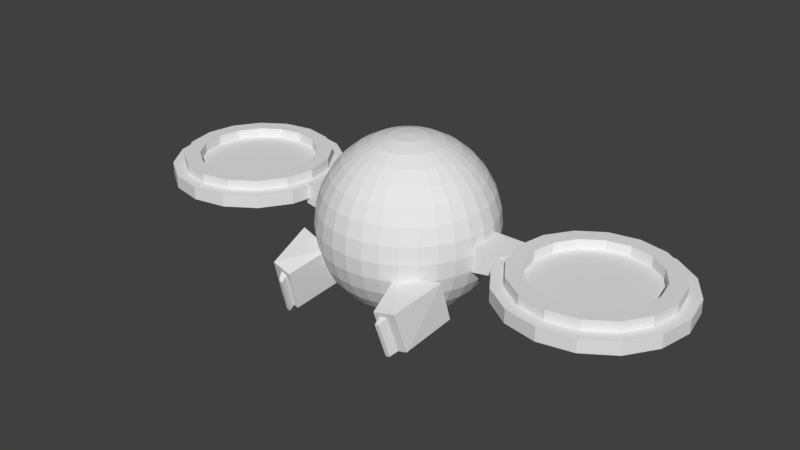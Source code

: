 # Source: Flyer1.blend  (saved by Blender 2.77.0; exported with 4.5.12 LTS)
import bpy
from mathutils import Matrix  # noqa: F401  (used for matrix-valued properties, if any)

bpy.ops.wm.read_factory_settings(use_empty=True)
scene = bpy.context.scene
scene.name = 'Scene'

# ---- collections
col_collection_1 = bpy.data.collections.new('Collection 1'); scene.collection.children.link(col_collection_1)

# ---- materials (node trees are filled in below, after node groups)
mat_material = bpy.data.materials.new('Material')
mat_material.alpha_threshold = 0.0
mat_material.use_transparent_shadow = False
mat_material.roughness = 0.5
mat_material_002 = bpy.data.materials.new('Material.002')
mat_material_002.alpha_threshold = 0.0
mat_material_002.use_transparent_shadow = False
mat_material_002.roughness = 0.5
mat_material_001 = bpy.data.materials.new('Material.001')
mat_material_001.alpha_threshold = 0.0
mat_material_001.use_transparent_shadow = False
mat_material_001.roughness = 0.5

# ---- material node trees

# ---- world
world_world = bpy.data.worlds.new('World'); scene.world = world_world
world_world.color = (0.05088, 0.05088, 0.05088)
world_world.use_sun_shadow = False
world_world.sun_shadow_jitter_overblur = 0.0
world_world.cycles.sampling_method = 'MANUAL'

# ---- meshes
me_sphere_002 = bpy.data.meshes.new('Sphere.002')
me_sphere_002.from_pydata([(0.5761, -1.22, -0.3297), (0.6169, -1.078, -0.8131), (0.4946, -0.5932, -0.6741), (0.4539, -0.735, -0.1907), (0.8569, -1.054, -0.7637), (0.8161, -1.196, -0.2803), (0.9443, -0.4712, -0.6246), (0.9334, -0.613, -0.1412), (0.6685, -1.147, -0.8393), (0.6338, -1.268, -0.4277), (0.6735, -1.025, -0.7747), (0.6363, -1.154, -0.3338), (0.7127, -1.143, -0.8297), (0.678, -1.264, -0.4181), (0.7778, -1.02, -0.7645), (0.7406, -1.149, -0.3235)], [], [(13, 15, 11, 9), (8, 10, 14, 12), (13, 9, 8, 12), (15, 13, 12, 14), (11, 15, 14, 10), (9, 11, 10, 8), (5, 7, 3, 0), (1, 2, 6, 4), (5, 0, 1, 4), (7, 5, 4, 6), (3, 7, 6, 2), (0, 3, 2, 1)])
_uv = me_sphere_002.uv_layers.new(name='UVMap')
_uv.uv.foreach_set('vector', [0.7208, 0.9217, 0.6815, 0.8064, 0.7499, 0.8163, 0.7499, 0.9295, 0.4178, 0.8309, 0.4178, 0.939, 0.3495, 0.9493, 0.3887, 0.8386, 0.695, 0.7642, 0.6815, 0.7603, 0.6815, 0.4222, 0.695, 0.426, 0.7937, 0.8064, 0.695, 0.7642, 0.695, 0.426, 0.7937, 0.4441, 0.882, 0.4222, 0.9506, 0.4222, 0.9506, 0.7845, 0.882, 0.7845, 0.7937, 0.4675, 0.882, 0.4222, 0.882, 0.7845, 0.7937, 0.8057, 0.5138, 0.4222, 0.3495, 0.0, 0.6747, 0.00531, 0.6747, 0.4075, 0.3066, 0.578, 0.3066, 0.985, 0.0, 1.0, 0.1458, 0.5623, 0.0, 0.08571, 0.01753, 0.0, 0.3495, 0.008248, 0.3319, 0.09396, 0.01871, 0.5612, 0.0, 0.08571, 0.3319, 0.09396, 0.3495, 0.5623, 1.0, 0.3966, 0.6747, 0.3966, 0.6767, 0.0006729, 0.9827, 0.0, 0.3495, 0.8255, 0.3495, 0.4222, 0.6815, 0.4275, 0.6815, 0.8309])
me_sphere_002.materials.append(mat_material)
me_sphere_002.use_remesh_preserve_volume = False
me_sphere_002.use_remesh_preserve_attributes = False
me_sphere_002.use_mirror_vertex_groups = False
me_sphere_002.update()
me_sphere_001 = bpy.data.meshes.new('Sphere.001')
me_sphere_001.from_pydata([(2.268, 1.0, -0.0803), (2.268, 1.0, 0.07133), (2.65, 0.9239, -0.0803), (2.65, 0.9239, 0.07133), (2.975, 0.7071, -0.0803), (2.975, 0.7071, 0.07133), (3.192, 0.3827, -0.0803), (3.192, 0.3827, 0.07133), (3.268, -4.371e-08, -0.0803), (3.268, -4.371e-08, 0.07133), (3.192, -0.3827, -0.0803), (3.192, -0.3827, 0.07133), (2.975, -0.7071, -0.0803), (2.975, -0.7071, 0.07133), (2.65, -0.9239, -0.0803), (2.65, -0.9239, 0.07133), (2.268, -1.0, -0.0803), (2.268, -1.0, 0.07133), (1.885, -0.9239, -0.0803), (1.885, -0.9239, 0.07133), (1.561, -0.7071, -0.0803), (1.561, -0.7071, 0.07133), (1.344, -0.3827, -0.0803), (1.344, -0.3827, 0.07133), (1.268, 1.192e-08, -0.0803), (1.268, 1.192e-08, 0.07133), (1.344, 0.3827, -0.0803), (1.344, 0.3827, 0.07133), (1.561, 0.7071, -0.0803), (1.561, 0.7071, 0.07133), (1.885, 0.9239, -0.0803), (1.885, 0.9239, 0.07133), (2.268, 0.745, -0.1918), (2.268, 0.745, -0.05951), (2.553, 0.6883, -0.1918), (2.553, 0.6883, -0.05951), (2.794, 0.5268, -0.1918), (2.794, 0.5268, -0.05951), (2.956, 0.2851, -0.1918), (2.956, 0.2851, -0.05951), (3.013, -3.678e-08, -0.1918), (3.013, -3.678e-08, -0.05951), (2.956, -0.2851, -0.1918), (2.956, -0.2851, -0.05951), (2.794, -0.5268, -0.1918), (2.794, -0.5268, -0.05951), (2.553, -0.6883, -0.1918), (2.553, -0.6883, -0.05951), (2.268, -0.745, -0.1918), (2.268, -0.745, -0.05951), (1.983, -0.6883, -0.1918), (1.983, -0.6883, -0.05951), (1.741, -0.5268, -0.1918), (1.741, -0.5268, -0.05951), (1.579, -0.2851, -0.1918), (1.579, -0.2851, -0.05951), (1.523, 4.662e-09, -0.1918), (1.523, 4.662e-09, -0.05951), (1.579, 0.2851, -0.1918), (1.579, 0.2851, -0.05951), (1.741, 0.5268, -0.1918), (1.741, 0.5268, -0.05951), (1.983, 0.6883, -0.1918), (1.983, 0.6883, -0.05951), (2.268, 0.862, 0.03135), (2.268, 0.862, 0.1845), (2.598, 0.7964, 0.03135), (2.598, 0.7964, 0.1845), (2.877, 0.6095, 0.03135), (2.877, 0.6095, 0.1845), (3.064, 0.3299, 0.03135), (3.064, 0.3299, 0.1845), (3.13, -4.357e-08, 0.03135), (3.13, -4.357e-08, 0.1845), (3.064, -0.3299, 0.03135), (3.064, -0.3299, 0.1845), (2.877, -0.6095, 0.03135), (2.877, -0.6095, 0.1845), (2.598, -0.7964, 0.03135), (2.598, -0.7964, 0.1845), (2.268, -0.862, 0.03135), (2.268, -0.862, 0.1845), (1.938, -0.7964, 0.03135), (1.938, -0.7964, 0.1845), (1.658, -0.6095, 0.03135), (1.658, -0.6095, 0.1845), (1.471, -0.3299, 0.03135), (1.471, -0.3299, 0.1845), (1.406, 4.387e-09, 0.03135), (1.406, 4.387e-09, 0.1845), (1.471, 0.3299, 0.03135), (1.471, 0.3299, 0.1845), (1.658, 0.6095, 0.03135), (1.658, 0.6095, 0.1845), (1.938, 0.7964, 0.03135), (1.938, 0.7964, 0.1845), (2.268, 0.6813, 0.1845), (2.528, 0.6294, 0.1845), (2.749, 0.4817, 0.1845), (2.897, 0.2607, 0.1845), (2.949, -3.678e-08, 0.1845), (2.897, -0.2607, 0.1845), (2.749, -0.4817, 0.1845), (2.528, -0.6294, 0.1845), (2.268, -0.6813, 0.1845), (2.007, -0.6294, 0.1845), (1.786, -0.4817, 0.1845), (1.638, -0.2607, 0.1845), (1.586, 1.124e-09, 0.1845), (1.638, 0.2607, 0.1845), (1.786, 0.4817, 0.1845), (2.007, 0.6294, 0.1845), (2.268, 0.6813, 0.07274), (2.528, 0.6294, 0.07274), (2.749, 0.4817, 0.07274), (2.897, 0.2607, 0.07274), (2.949, -3.678e-08, 0.07274), (2.897, -0.2607, 0.07274), (2.749, -0.4817, 0.07274), (2.528, -0.6294, 0.07274), (2.268, -0.6813, 0.07274), (2.007, -0.6294, 0.07274), (1.786, -0.4817, 0.07274), (1.638, -0.2607, 0.07274), (1.586, 1.124e-09, 0.07274), (1.638, 0.2607, 0.07274), (1.786, 0.4817, 0.07274), (2.007, 0.6294, 0.07274), (2.268, 0.5724, -0.1918), (2.487, 0.5289, -0.1918), (2.672, 0.4048, -0.1918), (2.797, 0.2191, -0.1918), (2.84, -2.568e-08, -0.1918), (2.797, -0.2191, -0.1918), (2.672, -0.4048, -0.1918), (2.487, -0.5289, -0.1918), (2.268, -0.5724, -0.1918), (2.049, -0.5289, -0.1918), (1.863, -0.4048, -0.1918), (1.739, -0.2191, -0.1918), (1.695, 6.171e-09, -0.1918), (1.739, 0.2191, -0.1918), (1.863, 0.4048, -0.1918), (2.049, 0.5289, -0.1918), (2.268, 0.5724, 0.05003), (2.487, 0.5289, 0.05003), (2.672, 0.4048, 0.05003), (2.797, 0.2191, 0.05003), (2.84, -2.568e-08, 0.05003), (2.797, -0.2191, 0.05003), (2.672, -0.4048, 0.05003), (2.487, -0.5289, 0.05003), (2.268, -0.5724, 0.05003), (2.049, -0.5289, 0.05003), (1.863, -0.4048, 0.05003), (1.739, -0.2191, 0.05003), (1.695, 6.171e-09, 0.05003), (1.739, 0.2191, 0.05003), (1.863, 0.4048, 0.05003), (2.049, 0.5289, 0.05003)], [], [(0, 1, 3, 2), (2, 3, 5, 4), (4, 5, 7, 6), (6, 7, 9, 8), (8, 9, 11, 10), (10, 11, 13, 12), (12, 13, 15, 14), (14, 15, 17, 16), (16, 17, 19, 18), (18, 19, 21, 20), (20, 21, 23, 22), (22, 23, 25, 24), (24, 25, 27, 26), (26, 27, 29, 28), (3, 1, 31, 29, 27, 25, 23, 21, 19, 17, 15, 13, 11, 9, 7, 5), (28, 29, 31, 30), (30, 31, 1, 0), (0, 2, 4, 6, 8, 10, 12, 14, 16, 18, 20, 22, 24, 26, 28, 30), (32, 33, 35, 34), (34, 35, 37, 36), (36, 37, 39, 38), (38, 39, 41, 40), (40, 41, 43, 42), (42, 43, 45, 44), (44, 45, 47, 46), (46, 47, 49, 48), (48, 49, 51, 50), (50, 51, 53, 52), (52, 53, 55, 54), (54, 55, 57, 56), (56, 57, 59, 58), (58, 59, 61, 60), (35, 33, 63, 61, 59, 57, 55, 53, 51, 49, 47, 45, 43, 41, 39, 37), (60, 61, 63, 62), (62, 63, 33, 32), (36, 38, 131, 130), (64, 65, 67, 66), (66, 67, 69, 68), (68, 69, 71, 70), (70, 71, 73, 72), (72, 73, 75, 74), (74, 75, 77, 76), (76, 77, 79, 78), (78, 79, 81, 80), (80, 81, 83, 82), (82, 83, 85, 84), (84, 85, 87, 86), (86, 87, 89, 88), (88, 89, 91, 90), (90, 91, 93, 92), (73, 71, 99, 100), (92, 93, 95, 94), (94, 95, 65, 64), (64, 66, 68, 70, 72, 74, 76, 78, 80, 82, 84, 86, 88, 90, 92, 94), (104, 103, 119, 120), (83, 81, 104, 105), (93, 91, 109, 110), (69, 67, 97, 98), (79, 77, 102, 103), (89, 87, 107, 108), (75, 73, 100, 101), (85, 83, 105, 106), (95, 93, 110, 111), (71, 69, 98, 99), (81, 79, 103, 104), (67, 65, 96, 97), (91, 89, 108, 109), (77, 75, 101, 102), (87, 85, 106, 107), (65, 95, 111, 96), (113, 112, 127, 126, 125, 124, 123, 122, 121, 120, 119, 118, 117, 116, 115, 114), (97, 96, 112, 113), (96, 111, 127, 112), (105, 104, 120, 121), (98, 97, 113, 114), (106, 105, 121, 122), (99, 98, 114, 115), (107, 106, 122, 123), (100, 99, 115, 116), (108, 107, 123, 124), (101, 100, 116, 117), (109, 108, 124, 125), (102, 101, 117, 118), (110, 109, 125, 126), (103, 102, 118, 119), (111, 110, 126, 127), (130, 131, 147, 146), (46, 48, 136, 135), (32, 34, 129, 128), (56, 58, 141, 140), (42, 44, 134, 133), (52, 54, 139, 138), (62, 32, 128, 143), (38, 40, 132, 131), (48, 50, 137, 136), (58, 60, 142, 141), (34, 36, 130, 129), (44, 46, 135, 134), (54, 56, 140, 139), (40, 42, 133, 132), (50, 52, 138, 137), (60, 62, 143, 142), (144, 145, 146, 147, 148, 149, 150, 151, 152, 153, 154, 155, 156, 157, 158, 159), (138, 139, 155, 154), (131, 132, 148, 147), (139, 140, 156, 155), (132, 133, 149, 148), (140, 141, 157, 156), (133, 134, 150, 149), (141, 142, 158, 157), (134, 135, 151, 150), (142, 143, 159, 158), (135, 136, 152, 151), (128, 129, 145, 144), (143, 128, 144, 159), (136, 137, 153, 152), (129, 130, 146, 145), (137, 138, 154, 153)])
_uv = me_sphere_001.uv_layers.new(name='UVMap')
_uv.uv.foreach_set('vector', [0.931, 0.1488, 0.9605, 0.1488, 0.9605, 0.2202, 0.931, 0.2202, 0.931, 0.2202, 0.9605, 0.2202, 0.9605, 0.2749, 0.931, 0.2749, 0.5091, 0.9441, 0.4795, 0.9441, 0.4795, 0.8727, 0.5091, 0.8727, 0.5091, 0.8727, 0.4795, 0.8727, 0.4795, 0.7953, 0.5091, 0.7953, 0.5091, 0.7953, 0.4795, 0.7953, 0.4795, 0.7239, 0.5091, 0.7239, 0.765, 0.0, 0.7945, 0.0, 0.7945, 0.05468, 0.765, 0.05468, 0.765, 0.05468, 0.7945, 0.05468, 0.7945, 0.1261, 0.765, 0.1261, 0.765, 0.1261, 0.7945, 0.1261, 0.7945, 0.2035, 0.765, 0.2035, 0.765, 0.2035, 0.7945, 0.2035, 0.7945, 0.2749, 0.765, 0.2749, 0.765, 0.2749, 0.7945, 0.2749, 0.7945, 0.3296, 0.765, 0.3296, 0.931, 0.2749, 0.9014, 0.2749, 0.9014, 0.2035, 0.931, 0.2035, 0.931, 0.2035, 0.9014, 0.2035, 0.9014, 0.1261, 0.931, 0.1261, 0.931, 0.1261, 0.9014, 0.1261, 0.9014, 0.05468, 0.931, 0.05468, 0.931, 0.05468, 0.9014, 0.05468, 0.9014, 0.0, 0.931, 5.907e-09, 0.3825, 0.1557, 0.4116, 0.08428, 0.4654, 0.02959, 0.5357, 2.363e-08, 0.6118, 0.0, 0.6821, 0.02959, 0.7359, 0.08428, 0.765, 0.1557, 0.765, 0.2331, 0.7359, 0.3045, 0.6821, 0.3592, 0.6118, 0.3888, 0.5357, 0.3888, 0.4654, 0.3592, 0.4116, 0.3045, 0.3825, 0.2331, 0.931, 0.0, 0.9605, 0.0, 0.9605, 0.07145, 0.931, 0.07145, 0.931, 0.07145, 0.9605, 0.07145, 0.9605, 0.1488, 0.931, 0.1488, 0.1532, 0.3888, 0.08291, 0.3592, 0.02912, 0.3045, 0.0, 0.2331, 0.0, 0.1557, 0.02911, 0.08428, 0.08291, 0.02959, 0.1532, 2.363e-08, 0.2293, 0.0, 0.2996, 0.02959, 0.3534, 0.08428, 0.3825, 0.1557, 0.3825, 0.2331, 0.3534, 0.3045, 0.2996, 0.3592, 0.2293, 0.3888, 1.0, 0.4827, 0.9742, 0.4827, 0.9742, 0.4295, 1.0, 0.4295, 1.0, 0.4295, 0.9742, 0.4295, 0.9742, 0.3888, 1.0, 0.3888, 0.9605, 0.2048, 0.9863, 0.2048, 0.9863, 0.258, 0.9605, 0.258, 0.9605, 0.258, 0.9863, 0.258, 0.9863, 0.3156, 0.9605, 0.3156, 0.9605, 0.3156, 0.9863, 0.3156, 0.9863, 0.3689, 0.9605, 0.3689, 0.5091, 0.7239, 0.5349, 0.7239, 0.5349, 0.7646, 0.5091, 0.7646, 0.5091, 0.7646, 0.5349, 0.7646, 0.5349, 0.8179, 0.5091, 0.8179, 0.5091, 0.8179, 0.5349, 0.8179, 0.5349, 0.8755, 0.5091, 0.8755, 0.5091, 0.8755, 0.5349, 0.8755, 0.5349, 0.9287, 0.5091, 0.9287, 0.5091, 0.9287, 0.5349, 0.9287, 0.5349, 0.9694, 0.5091, 0.9694, 0.9863, 0.2048, 0.9605, 0.2048, 0.9605, 0.1516, 0.9863, 0.1516, 0.9863, 0.1516, 0.9605, 0.1516, 0.9605, 0.09396, 0.9863, 0.09396, 0.9863, 0.09396, 0.9605, 0.09396, 0.9605, 0.04074, 0.9863, 0.04074, 0.9863, 0.04074, 0.9605, 0.04074, 0.9605, 8.86e-09, 0.9863, 0.0, 0.9443, 0.7944, 0.9443, 0.852, 0.9227, 0.9052, 0.8826, 0.946, 0.8302, 0.968, 0.7735, 0.968, 0.7212, 0.946, 0.6811, 0.9052, 0.6594, 0.852, 0.6594, 0.7944, 0.6811, 0.7412, 0.7212, 0.7004, 0.7735, 0.6784, 0.8302, 0.6784, 0.8826, 0.7004, 0.9227, 0.7412, 1.0, 0.5936, 0.9742, 0.5936, 0.9742, 0.5403, 1.0, 0.5403, 1.0, 0.5403, 0.9742, 0.5403, 0.9742, 0.4827, 1.0, 0.4827, 0.7212, 0.6564, 0.6811, 0.6156, 0.7091, 0.5966, 0.7399, 0.6279, 0.9014, 0.1087, 0.8715, 0.1087, 0.8715, 0.04714, 0.9014, 0.04714, 0.9014, 0.04714, 0.8715, 0.04714, 0.8715, 0.0, 0.9014, 0.0, 0.9443, 0.3888, 0.9742, 0.3888, 0.9742, 0.4504, 0.9443, 0.4504, 0.9443, 0.4504, 0.9742, 0.4504, 0.9742, 0.517, 0.9443, 0.517, 0.9443, 0.517, 0.9742, 0.517, 0.9742, 0.5786, 0.9443, 0.5786, 0.8417, 0.0, 0.8715, 0.0, 0.8715, 0.04714, 0.8417, 0.04714, 0.8417, 0.04714, 0.8715, 0.04714, 0.8715, 0.1087, 0.8417, 0.1087, 0.8417, 0.1087, 0.8715, 0.1087, 0.8715, 0.1754, 0.8417, 0.1754, 0.8417, 0.1754, 0.8715, 0.1754, 0.8715, 0.237, 0.8417, 0.237, 0.8417, 0.237, 0.8715, 0.237, 0.8715, 0.2841, 0.8417, 0.2841, 0.6292, 0.7239, 0.6591, 0.7239, 0.6591, 0.7855, 0.6292, 0.7855, 0.6292, 0.7855, 0.6591, 0.7855, 0.6591, 0.8522, 0.6292, 0.8522, 0.6292, 0.8522, 0.6591, 0.8522, 0.6591, 0.9137, 0.6292, 0.9137, 0.9014, 0.2841, 0.8715, 0.2841, 0.8715, 0.237, 0.9014, 0.237, 0.6343, 0.4614, 0.6594, 0.523, 0.6248, 0.53, 0.605, 0.4813, 0.9014, 0.237, 0.8715, 0.237, 0.8715, 0.1754, 0.9014, 0.1754, 0.9014, 0.1754, 0.8715, 0.1754, 0.8715, 0.1087, 0.9014, 0.1087, 0.0, 0.5897, 4.649e-08, 0.523, 0.0251, 0.4614, 0.07147, 0.4143, 0.1321, 0.3888, 0.1976, 0.3888, 0.2582, 0.4143, 0.3046, 0.4614, 0.3297, 0.523, 0.3297, 0.5897, 0.3046, 0.6513, 0.2582, 0.6984, 0.1976, 0.7239, 0.1321, 0.7239, 0.07147, 0.6984, 0.0251, 0.6513, 0.9524, 0.7172, 0.9524, 0.6645, 0.9742, 0.6645, 0.9742, 0.7172, 0.3548, 0.4614, 0.4012, 0.4143, 0.4208, 0.4441, 0.3841, 0.4813, 0.4618, 0.7239, 0.4012, 0.6984, 0.4208, 0.6686, 0.4686, 0.6888, 0.6594, 0.5897, 0.6343, 0.6513, 0.605, 0.6314, 0.6248, 0.5827, 0.4618, 0.3888, 0.5273, 0.3888, 0.5205, 0.4239, 0.4686, 0.4239, 0.3548, 0.6513, 0.3297, 0.5897, 0.3643, 0.5827, 0.3841, 0.6314, 0.5879, 0.4143, 0.6343, 0.4614, 0.605, 0.4813, 0.5684, 0.4441, 0.3297, 0.523, 0.3548, 0.4614, 0.3841, 0.4813, 0.3643, 0.53, 0.5273, 0.7239, 0.4618, 0.7239, 0.4686, 0.6888, 0.5205, 0.6888, 0.6594, 0.523, 0.6594, 0.5897, 0.6248, 0.5827, 0.6248, 0.53, 0.4012, 0.4143, 0.4618, 0.3888, 0.4686, 0.4239, 0.4208, 0.4441, 0.6343, 0.6513, 0.5879, 0.6984, 0.5684, 0.6686, 0.605, 0.6314, 0.4012, 0.6984, 0.3548, 0.6513, 0.3841, 0.6314, 0.4208, 0.6686, 0.5273, 0.3888, 0.5879, 0.4143, 0.5684, 0.4441, 0.5205, 0.4239, 0.3297, 0.5897, 0.3297, 0.523, 0.3643, 0.53, 0.3643, 0.5827, 0.5879, 0.6984, 0.5273, 0.7239, 0.5205, 0.6888, 0.5684, 0.6686, 0.05649, 0.9686, 0.01983, 0.9313, 0.0, 0.8827, 1.162e-08, 0.83, 0.01984, 0.7813, 0.05649, 0.7441, 0.1044, 0.7239, 0.1562, 0.7239, 0.2041, 0.7441, 0.2407, 0.7813, 0.2606, 0.83, 0.2606, 0.8827, 0.2407, 0.9313, 0.2041, 0.9686, 0.1562, 0.9888, 0.1044, 0.9888, 0.996, 0.6308, 0.996, 0.6795, 0.9742, 0.6795, 0.9742, 0.6308, 0.996, 0.6795, 0.996, 0.7322, 0.9742, 0.7322, 0.9742, 0.6795, 0.9524, 0.7659, 0.9524, 0.7172, 0.9742, 0.7172, 0.9742, 0.7659, 0.996, 0.5936, 0.996, 0.6308, 0.9742, 0.6308, 0.9742, 0.5936, 0.9524, 0.8031, 0.9524, 0.7659, 0.9742, 0.7659, 0.9742, 0.8031, 0.9742, 0.9045, 0.9742, 0.9532, 0.9524, 0.9532, 0.9524, 0.9045, 0.5567, 0.9513, 0.5567, 1.0, 0.5349, 1.0, 0.5349, 0.9513, 0.9742, 0.8518, 0.9742, 0.9045, 0.9524, 0.9045, 0.9524, 0.8518, 0.5567, 0.8986, 0.5567, 0.9513, 0.5349, 0.9513, 0.5349, 0.8986, 0.9742, 0.8031, 0.9742, 0.8518, 0.9524, 0.8518, 0.9524, 0.8031, 0.5567, 0.85, 0.5567, 0.8986, 0.5349, 0.8986, 0.5349, 0.85, 0.9524, 0.6159, 0.9524, 0.5786, 0.9742, 0.5786, 0.9742, 0.6159, 0.996, 0.7809, 0.996, 0.8181, 0.9742, 0.8181, 0.9742, 0.7809, 0.9524, 0.6645, 0.9524, 0.6159, 0.9742, 0.6159, 0.9742, 0.6645, 0.996, 0.7322, 0.996, 0.7809, 0.9742, 0.7809, 0.9742, 0.7322, 0.5349, 0.85, 0.5349, 0.8091, 0.582, 0.8091, 0.582, 0.85, 0.7212, 0.4108, 0.7735, 0.3888, 0.7801, 0.4223, 0.7399, 0.4393, 0.8302, 0.6784, 0.7735, 0.6784, 0.7801, 0.6449, 0.8237, 0.6449, 0.9443, 0.5048, 0.9443, 0.5624, 0.9114, 0.5557, 0.9114, 0.5115, 0.6594, 0.5048, 0.6811, 0.4516, 0.7091, 0.4706, 0.6924, 0.5115, 0.8826, 0.4108, 0.9227, 0.4516, 0.8947, 0.4706, 0.8639, 0.4393, 0.8826, 0.6564, 0.8302, 0.6784, 0.8237, 0.6449, 0.8639, 0.6279, 0.6811, 0.6156, 0.6594, 0.5624, 0.6924, 0.5557, 0.7091, 0.5966, 0.7735, 0.3888, 0.8302, 0.3888, 0.8237, 0.4223, 0.7801, 0.4223, 0.9443, 0.5624, 0.9227, 0.6156, 0.8947, 0.5966, 0.9114, 0.5557, 0.7735, 0.6784, 0.7212, 0.6564, 0.7399, 0.6279, 0.7801, 0.6449, 0.6811, 0.4516, 0.7212, 0.4108, 0.7399, 0.4393, 0.7091, 0.4706, 0.9227, 0.4516, 0.9443, 0.5048, 0.9114, 0.5115, 0.8947, 0.4706, 0.6594, 0.5624, 0.6594, 0.5048, 0.6924, 0.5115, 0.6924, 0.5557, 0.8302, 0.3888, 0.8826, 0.4108, 0.8639, 0.4393, 0.8237, 0.4223, 0.9227, 0.6156, 0.8826, 0.6564, 0.8639, 0.6279, 0.8947, 0.5966, 0.2606, 0.8573, 0.2606, 0.813, 0.2772, 0.7721, 0.308, 0.7408, 0.3483, 0.7239, 0.3918, 0.7239, 0.4321, 0.7408, 0.4629, 0.7721, 0.4795, 0.813, 0.4795, 0.8573, 0.4629, 0.8982, 0.4321, 0.9295, 0.3918, 0.9465, 0.3483, 0.9465, 0.308, 0.9295, 0.2772, 0.8982, 0.582, 0.85, 0.582, 0.8091, 0.6292, 0.8091, 0.6292, 0.85, 0.5349, 0.8091, 0.5349, 0.7648, 0.582, 0.7648, 0.582, 0.8091, 0.582, 0.8091, 0.582, 0.7648, 0.6292, 0.7648, 0.6292, 0.8091, 0.5349, 0.7648, 0.5349, 0.7239, 0.582, 0.7239, 0.582, 0.7648, 0.582, 0.7648, 0.582, 0.7239, 0.6292, 0.7239, 0.6292, 0.7648, 0.7945, 0.1887, 0.7945, 0.1574, 0.8417, 0.1574, 0.8417, 0.1887, 0.7945, 0.3773, 0.7945, 0.346, 0.8417, 0.346, 0.8417, 0.3773, 0.7945, 0.1574, 0.7945, 0.1165, 0.8417, 0.1165, 0.8417, 0.1574, 0.7945, 0.346, 0.7945, 0.3051, 0.8417, 0.3051, 0.8417, 0.346, 0.7945, 0.1165, 0.7945, 0.0722, 0.8417, 0.0722, 0.8417, 0.1165, 0.7945, 0.2609, 0.7945, 0.22, 0.8417, 0.22, 0.8417, 0.2609, 0.7945, 0.3051, 0.7945, 0.2609, 0.8417, 0.2609, 0.8417, 0.3051, 0.7945, 0.0722, 0.7945, 0.0313, 0.8417, 0.0313, 0.8417, 0.0722, 0.7945, 0.22, 0.7945, 0.1887, 0.8417, 0.1887, 0.8417, 0.22, 0.7945, 0.0313, 0.7945, 0.0, 0.8417, 0.0, 0.8417, 0.0313])
me_sphere_001.materials.append(mat_material_002)
me_sphere_001.use_remesh_preserve_volume = False
me_sphere_001.use_remesh_preserve_attributes = False
me_sphere_001.use_mirror_vertex_groups = False
me_sphere_001.update()
me_sphere = bpy.data.meshes.new('Sphere')
me_sphere.from_pydata([(3.266e-07, 0.1951, 0.9808), (3.192e-07, 0.3827, 0.9239), (3.117e-07, 0.5556, 0.8315), (3.192e-07, 0.7071, 0.7071), (3.341e-07, 0.8315, 0.5556), (2.745e-07, 0.9239, 0.3827), (3.937e-07, 0.9808, 0.1951), (3.788e-07, 1.0, 7.55e-08), (3.937e-07, 0.9808, -0.1951), (2.298e-07, 0.9239, -0.3827), (3.341e-07, 0.8315, -0.5556), (3.192e-07, 0.7071, -0.7071), (3.415e-07, 0.5556, -0.8315), (3.043e-07, 0.3827, -0.9239), (3.08e-07, 0.1951, -0.9808), (0.03806, 0.1913, 0.9808), (0.07466, 0.3753, 0.9239), (0.1084, 0.5449, 0.8315), (0.138, 0.6935, 0.7071), (0.1622, 0.8155, 0.5556), (0.1802, 0.9061, 0.3827), (0.1913, 0.9619, 0.1951), (0.1951, 0.9808, 7.55e-08), (0.1913, 0.9619, -0.1951), (0.1802, 0.9061, -0.3827), (0.1622, 0.8155, -0.5556), (0.138, 0.6935, -0.7071), (0.1084, 0.5449, -0.8315), (0.07466, 0.3753, -0.9239), (0.03806, 0.1913, -0.9808), (0.07466, 0.1802, 0.9808), (0.1464, 0.3536, 0.9239), (0.2126, 0.5133, 0.8315), (0.2706, 0.6533, 0.7071), (0.3182, 0.7682, 0.5556), (0.3536, 0.8536, 0.3827), (0.3753, 0.9061, 0.1951), (0.3827, 0.9239, 7.55e-08), (0.3753, 0.9061, -0.1951), (0.3536, 0.8536, -0.3827), (0.3182, 0.7682, -0.5556), (0.2706, 0.6533, -0.7071), (0.2126, 0.5133, -0.8315), (0.1464, 0.3536, -0.9239), (0.07466, 0.1802, -0.9808), (0.1084, 0.1622, 0.9808), (0.2126, 0.3182, 0.9239), (0.3087, 0.4619, 0.8315), (0.3928, 0.5879, 0.7071), (0.4619, 0.6913, 0.5556), (0.5133, 0.7682, 0.3827), (0.5449, 0.8155, 0.1951), (0.5556, 0.8315, 7.55e-08), (0.5449, 0.8155, -0.1951), (0.5133, 0.7682, -0.3827), (0.4619, 0.6913, -0.5556), (0.3928, 0.5879, -0.7071), (0.3087, 0.4619, -0.8315), (0.2126, 0.3182, -0.9239), (0.1084, 0.1622, -0.9808), (0.138, 0.1379, 0.9808), (0.2706, 0.2706, 0.9239), (0.3928, 0.3928, 0.8315), (0.5, 0.5, 0.7071), (0.5879, 0.5879, 0.5556), (0.6533, 0.6533, 0.3827), (0.6935, 0.6935, 0.1951), (0.7071, 0.7071, 7.55e-08), (0.6935, 0.6935, -0.1951), (0.6533, 0.6533, -0.3827), (0.5879, 0.5879, -0.5556), (0.5, 0.5, -0.7071), (0.3928, 0.3928, -0.8315), (0.2706, 0.2706, -0.9239), (0.138, 0.1379, -0.9808), (0.1622, 0.1084, 0.9808), (0.3182, 0.2126, 0.9239), (0.4619, 0.3087, 0.8315), (0.5879, 0.3928, 0.7071), (0.6913, 0.4619, 0.5556), (0.7682, 0.5133, 0.3827), (0.8155, 0.5449, 0.1951), (0.8315, 0.5556, 7.55e-08), (0.8155, 0.5449, -0.1951), (0.7682, 0.5133, -0.3827), (0.6913, 0.4619, -0.5556), (0.5879, 0.3928, -0.7071), (0.4619, 0.3087, -0.8315), (0.3182, 0.2126, -0.9239), (0.1622, 0.1084, -0.9808), (0.1802, 0.07466, 0.9808), (0.3536, 0.1464, 0.9239), (0.5133, 0.2126, 0.8315), (0.6533, 0.2706, 0.7071), (0.7682, 0.3182, 0.5556), (0.8536, 0.3536, 0.3827), (0.9061, 0.3753, 0.1951), (0.9239, 0.3827, 7.55e-08), (0.9061, 0.3753, -0.1951), (0.8536, 0.3536, -0.3827), (0.7682, 0.3182, -0.5556), (0.6533, 0.2706, -0.7071), (0.5133, 0.2126, -0.8315), (0.3536, 0.1464, -0.9239), (0.1802, 0.07466, -0.9808), (0.1913, 0.03806, 0.9808), (0.3753, 0.07466, 0.9239), (0.5449, 0.1084, 0.8315), (0.6935, 0.1379, 0.7071), (0.8155, 0.1622, 0.5556), (0.9061, 0.1802, 0.3827), (0.9619, 0.1913, 0.1951), (0.9808, 0.1951, 7.55e-08), (0.9619, 0.1913, -0.1951), (0.9061, 0.1802, -0.3827), (0.8155, 0.1622, -0.5556), (0.6935, 0.1379, -0.7071), (0.5449, 0.1084, -0.8315), (0.3753, 0.07466, -0.9239), (0.1913, 0.03806, -0.9808), (0.1951, -7.212e-09, 0.9808), (0.3827, 4.122e-08, 0.9239), (0.5556, 2.632e-08, 0.8315), (0.7071, -2.584e-08, 0.7071), (0.8315, -8.544e-08, 0.5556), (0.9239, 6.357e-08, 0.3827), (0.9808, -8.544e-08, 0.1951), (1.0, -1.003e-07, 7.55e-08), (0.9808, -8.544e-08, -0.1951), (0.9239, 6.357e-08, -0.3827), (0.8315, -8.544e-08, -0.5556), (0.7071, -2.584e-08, -0.7071), (0.5556, -1.094e-08, -0.8315), (0.3827, 3.964e-09, -0.9239), (0.1951, 3.964e-09, -0.9808), (3.258e-07, 0.0, -1.0), (0.1913, -0.03806, 0.9808), (0.3753, -0.07466, 0.9239), (0.5449, -0.1084, 0.8315), (0.6935, -0.1379, 0.7071), (0.8155, -0.1622, 0.5556), (0.9061, -0.1802, 0.3827), (0.9619, -0.1913, 0.1951), (0.9808, -0.1951, 7.55e-08), (0.9619, -0.1913, -0.1951), (0.9061, -0.1802, -0.3827), (0.8155, -0.1622, -0.5556), (0.6935, -0.1379, -0.7071), (0.5449, -0.1084, -0.8315), (0.3753, -0.07466, -0.9239), (0.1913, -0.03806, -0.9808), (0.1802, -0.07466, 0.9808), (0.3536, -0.1464, 0.9239), (0.5133, -0.2126, 0.8315), (0.6533, -0.2706, 0.7071), (0.7682, -0.3182, 0.5556), (0.8536, -0.3536, 0.3827), (0.9061, -0.3753, 0.1951), (0.9239, -0.3827, 7.55e-08), (0.9061, -0.3753, -0.1951), (0.8536, -0.3536, -0.3827), (0.7682, -0.3182, -0.5556), (0.6533, -0.2706, -0.7071), (0.5133, -0.2126, -0.8315), (0.3536, -0.1464, -0.9239), (0.1802, -0.07466, -0.9808), (0.1622, -0.1084, 0.9808), (0.3182, -0.2126, 0.9239), (0.4619, -0.3087, 0.8315), (0.5879, -0.3928, 0.7071), (0.6913, -0.4619, 0.5556), (0.7682, -0.5133, 0.3827), (0.8155, -0.5449, 0.1951), (0.8315, -0.5556, 7.55e-08), (0.8155, -0.5449, -0.1951), (0.7682, -0.5133, -0.3827), (0.6913, -0.4619, -0.5556), (0.5879, -0.3928, -0.7071), (0.4619, -0.3087, -0.8315), (0.3182, -0.2126, -0.9239), (0.1622, -0.1084, -0.9808), (0.138, -0.1379, 0.9808), (0.2706, -0.2706, 0.9239), (0.3928, -0.3928, 0.8315), (0.5, -0.5, 0.7071), (0.5879, -0.5879, 0.5556), (0.6533, -0.6533, 0.3827), (0.6935, -0.6935, 0.1951), (0.7071, -0.7071, 7.55e-08), (0.6935, -0.6935, -0.1951), (0.6533, -0.6533, -0.3827), (0.5879, -0.5879, -0.5556), (0.5, -0.5, -0.7071), (0.3928, -0.3928, -0.8315), (0.2706, -0.2706, -0.9239), (0.1379, -0.1379, -0.9808), (0.1084, -0.1622, 0.9808), (0.2126, -0.3182, 0.9239), (0.3087, -0.4619, 0.8315), (0.3928, -0.5879, 0.7071), (0.4619, -0.6913, 0.5556), (0.5133, -0.7682, 0.3827), (0.5449, -0.8155, 0.1951), (0.5556, -0.8315, 7.55e-08), (0.5449, -0.8155, -0.1951), (0.5133, -0.7682, -0.3827), (0.4619, -0.6913, -0.5556), (0.3928, -0.5879, -0.7071), (0.3087, -0.4619, -0.8315), (0.2126, -0.3182, -0.9239), (0.1084, -0.1622, -0.9808), (0.07466, -0.1802, 0.9808), (0.1464, -0.3536, 0.9239), (0.2126, -0.5133, 0.8315), (0.2706, -0.6533, 0.7071), (0.3182, -0.7682, 0.5556), (0.3536, -0.8536, 0.3827), (0.3753, -0.9061, 0.1951), (0.3827, -0.9239, 7.55e-08), (0.3753, -0.9061, -0.1951), (0.3536, -0.8536, -0.3827), (0.3182, -0.7682, -0.5556), (0.2706, -0.6533, -0.7071), (0.2126, -0.5133, -0.8315), (0.1464, -0.3536, -0.9239), (0.07466, -0.1802, -0.9808), (0.03806, -0.1913, 0.9808), (0.07466, -0.3753, 0.9239), (0.1084, -0.5449, 0.8315), (0.1379, -0.6935, 0.7071), (0.1622, -0.8155, 0.5556), (0.1802, -0.9061, 0.3827), (0.1913, -0.9619, 0.1951), (0.1951, -0.9808, 7.55e-08), (0.1913, -0.9619, -0.1951), (0.1802, -0.9061, -0.3827), (0.1622, -0.8155, -0.5556), (0.1379, -0.6935, -0.7071), (0.1084, -0.5449, -0.8315), (0.07466, -0.3753, -0.9239), (0.03806, -0.1913, -0.9808), (3.117e-07, -0.1951, 0.9808), (2.819e-07, -0.3827, 0.9239), (2.819e-07, -0.5556, 0.8315), (1.851e-07, -0.7071, 0.7071), (1.404e-07, -0.8315, 0.5556), (3.192e-07, -0.9239, 0.3827), (9.567e-08, -0.9808, 0.1951), (1.404e-07, -1.0, 7.55e-08), (9.567e-08, -0.9808, -0.1951), (3.192e-07, -0.9239, -0.3827), (1.404e-07, -0.8315, -0.5556), (1.851e-07, -0.7071, -0.7071), (2.596e-07, -0.5556, -0.8315), (2.521e-07, -0.3827, -0.9239), (3.155e-07, -0.1951, -0.9808), (2.48e-08, -1.247e-07, 1.0), (0.9404, -0.1629, -0.2191), (0.9404, -0.1629, 0.08623), (0.9404, 0.2361, -0.2191), (0.9404, 0.2361, 0.08623), (1.339, -0.1629, -0.1489), (1.339, -0.1629, 0.08623), (1.339, 0.2361, -0.1489), (1.339, 0.2361, 0.08623)], [], [(0, 256, 15), (135, 14, 29), (8, 7, 22, 23), (1, 0, 15, 16), (9, 8, 23, 24), (2, 1, 16, 17), (10, 9, 24, 25), (3, 2, 17, 18), (11, 10, 25, 26), (4, 3, 18, 19), (12, 11, 26, 27), (5, 4, 19, 20), (13, 12, 27, 28), (6, 5, 20, 21), (14, 13, 28, 29), (7, 6, 21, 22), (19, 18, 33, 34), (27, 26, 41, 42), (20, 19, 34, 35), (28, 27, 42, 43), (21, 20, 35, 36), (29, 28, 43, 44), (22, 21, 36, 37), (15, 256, 30), (135, 29, 44), (23, 22, 37, 38), (16, 15, 30, 31), (24, 23, 38, 39), (17, 16, 31, 32), (25, 24, 39, 40), (18, 17, 32, 33), (26, 25, 40, 41), (38, 37, 52, 53), (31, 30, 45, 46), (39, 38, 53, 54), (32, 31, 46, 47), (40, 39, 54, 55), (33, 32, 47, 48), (41, 40, 55, 56), (34, 33, 48, 49), (42, 41, 56, 57), (35, 34, 49, 50), (43, 42, 57, 58), (36, 35, 50, 51), (44, 43, 58, 59), (37, 36, 51, 52), (30, 256, 45), (135, 44, 59), (57, 56, 71, 72), (50, 49, 64, 65), (58, 57, 72, 73), (51, 50, 65, 66), (59, 58, 73, 74), (52, 51, 66, 67), (45, 256, 60), (135, 59, 74), (53, 52, 67, 68), (46, 45, 60, 61), (54, 53, 68, 69), (47, 46, 61, 62), (55, 54, 69, 70), (48, 47, 62, 63), (56, 55, 70, 71), (49, 48, 63, 64), (69, 68, 83, 84), (62, 61, 76, 77), (70, 69, 84, 85), (63, 62, 77, 78), (71, 70, 85, 86), (64, 63, 78, 79), (72, 71, 86, 87), (65, 64, 79, 80), (73, 72, 87, 88), (66, 65, 80, 81), (74, 73, 88, 89), (67, 66, 81, 82), (60, 256, 75), (135, 74, 89), (68, 67, 82, 83), (61, 60, 75, 76), (88, 87, 102, 103), (81, 80, 95, 96), (89, 88, 103, 104), (82, 81, 96, 97), (75, 256, 90), (135, 89, 104), (83, 82, 97, 98), (76, 75, 90, 91), (84, 83, 98, 99), (77, 76, 91, 92), (85, 84, 99, 100), (78, 77, 92, 93), (86, 85, 100, 101), (79, 78, 93, 94), (87, 86, 101, 102), (80, 79, 94, 95), (92, 91, 106, 107), (100, 99, 114, 115), (93, 92, 107, 108), (101, 100, 115, 116), (94, 93, 108, 109), (102, 101, 116, 117), (95, 94, 109, 110), (103, 102, 117, 118), (96, 95, 110, 111), (104, 103, 118, 119), (97, 96, 111, 112), (90, 256, 105), (135, 104, 119), (98, 97, 112, 113), (91, 90, 105, 106), (99, 98, 113, 114), (111, 110, 125, 126), (119, 118, 133, 134), (112, 111, 126, 127), (105, 256, 120), (135, 119, 134), (113, 112, 127, 128), (106, 105, 120, 121), (114, 113, 128, 129), (107, 106, 121, 122), (115, 114, 129, 130), (108, 107, 122, 123), (116, 115, 130, 131), (109, 108, 123, 124), (117, 116, 131, 132), (110, 109, 124, 125), (118, 117, 132, 133), (130, 129, 145, 146), (123, 122, 138, 139), (131, 130, 146, 147), (124, 123, 139, 140), (132, 131, 147, 148), (125, 124, 140, 141), (133, 132, 148, 149), (126, 125, 141, 142), (134, 133, 149, 150), (127, 126, 142, 143), (120, 256, 136), (135, 134, 150), (128, 127, 143, 144), (121, 120, 136, 137), (129, 128, 144, 145), (122, 121, 137, 138), (150, 149, 164, 165), (143, 142, 157, 158), (136, 256, 151), (135, 150, 165), (144, 143, 158, 159), (137, 136, 151, 152), (145, 144, 159, 160), (138, 137, 152, 153), (146, 145, 160, 161), (139, 138, 153, 154), (147, 146, 161, 162), (140, 139, 154, 155), (148, 147, 162, 163), (141, 140, 155, 156), (149, 148, 163, 164), (142, 141, 156, 157), (154, 153, 168, 169), (162, 161, 176, 177), (155, 154, 169, 170), (163, 162, 177, 178), (156, 155, 170, 171), (164, 163, 178, 179), (157, 156, 171, 172), (165, 164, 179, 180), (158, 157, 172, 173), (151, 256, 166), (135, 165, 180), (159, 158, 173, 174), (152, 151, 166, 167), (160, 159, 174, 175), (153, 152, 167, 168), (161, 160, 175, 176), (173, 172, 187, 188), (166, 256, 181), (135, 180, 195), (174, 173, 188, 189), (167, 166, 181, 182), (175, 174, 189, 190), (168, 167, 182, 183), (176, 175, 190, 191), (169, 168, 183, 184), (177, 176, 191, 192), (170, 169, 184, 185), (178, 177, 192, 193), (171, 170, 185, 186), (179, 178, 193, 194), (172, 171, 186, 187), (180, 179, 194, 195), (192, 191, 206, 207), (185, 184, 199, 200), (193, 192, 207, 208), (186, 185, 200, 201), (194, 193, 208, 209), (187, 186, 201, 202), (195, 194, 209, 210), (188, 187, 202, 203), (181, 256, 196), (135, 195, 210), (189, 188, 203, 204), (182, 181, 196, 197), (190, 189, 204, 205), (183, 182, 197, 198), (191, 190, 205, 206), (184, 183, 198, 199), (135, 210, 225), (204, 203, 218, 219), (197, 196, 211, 212), (205, 204, 219, 220), (198, 197, 212, 213), (206, 205, 220, 221), (199, 198, 213, 214), (207, 206, 221, 222), (200, 199, 214, 215), (208, 207, 222, 223), (201, 200, 215, 216), (209, 208, 223, 224), (202, 201, 216, 217), (210, 209, 224, 225), (203, 202, 217, 218), (196, 256, 211), (223, 222, 237, 238), (216, 215, 230, 231), (224, 223, 238, 239), (217, 216, 231, 232), (225, 224, 239, 240), (218, 217, 232, 233), (211, 256, 226), (135, 225, 240), (219, 218, 233, 234), (212, 211, 226, 227), (220, 219, 234, 235), (213, 212, 227, 228), (221, 220, 235, 236), (214, 213, 228, 229), (222, 221, 236, 237), (215, 214, 229, 230), (227, 226, 241, 242), (235, 234, 249, 250), (228, 227, 242, 243), (236, 235, 250, 251), (229, 228, 243, 244), (237, 236, 251, 252), (230, 229, 244, 245), (238, 237, 252, 253), (231, 230, 245, 246), (239, 238, 253, 254), (232, 231, 246, 247), (240, 239, 254, 255), (233, 232, 247, 248), (226, 256, 241), (135, 240, 255), (234, 233, 248, 249), (258, 260, 259, 257), (260, 264, 263, 259), (264, 262, 261, 263), (262, 258, 257, 261), (257, 259, 263, 261), (262, 264, 260, 258)])
_uv = me_sphere.uv_layers.new(name='UVMap')
_uv.uv.foreach_set('vector', [0.6975, 0.819, 0.6963, 0.75, 0.7104, 0.8176, 0.6963, 0.7506, 0.693, 0.8195, 0.6804, 0.8178, 0.001664, 0.7654, 0.0, 0.6964, 0.06651, 0.6964, 0.0669, 0.7654, 0.7012, 0.8853, 0.6975, 0.819, 0.7104, 0.8176, 0.7264, 0.8827, 0.006593, 0.8317, 0.001664, 0.7654, 0.0669, 0.7654, 0.06804, 0.8317, 0.7071, 0.9464, 0.7012, 0.8853, 0.7264, 0.8827, 0.7437, 0.9426, 0.0146, 0.8928, 0.006593, 0.8317, 0.06804, 0.8317, 0.0699, 0.8928, 0.7151, 1.0, 0.7071, 0.9464, 0.7437, 0.9426, 0.7616, 0.9952, 0.02537, 0.9464, 0.0146, 0.8928, 0.0699, 0.8928, 0.0724, 0.9464, 0.0146, 0.5, 0.02537, 0.4464, 0.0724, 0.4464, 0.0699, 0.5, 0.6771, 0.9466, 0.6651, 0.9998, 0.6194, 0.9939, 0.6412, 0.9419, 0.006593, 0.5611, 0.0146, 0.5, 0.0699, 0.5, 0.06804, 0.5611, 0.6865, 0.8857, 0.6771, 0.9466, 0.6412, 0.9419, 0.6618, 0.8824, 0.001664, 0.6274, 0.006593, 0.5611, 0.06804, 0.5611, 0.0669, 0.6274, 0.693, 0.8195, 0.6865, 0.8857, 0.6618, 0.8824, 0.6804, 0.8178, 0.0, 0.6964, 0.001664, 0.6274, 0.0669, 0.6274, 0.06651, 0.6964, 0.0699, 0.5, 0.0724, 0.4464, 0.12, 0.4464, 0.1258, 0.5, 0.6412, 0.9419, 0.6194, 0.9939, 0.5756, 0.9785, 0.6068, 0.9298, 0.06804, 0.5611, 0.0699, 0.5, 0.1258, 0.5, 0.1302, 0.5611, 0.6618, 0.8824, 0.6412, 0.9419, 0.6068, 0.9298, 0.6381, 0.8741, 0.0669, 0.6274, 0.06804, 0.5611, 0.1302, 0.5611, 0.1329, 0.6274, 0.6804, 0.8178, 0.6618, 0.8824, 0.6381, 0.8741, 0.6683, 0.8136, 0.06651, 0.6964, 0.0669, 0.6274, 0.1329, 0.6274, 0.1338, 0.6964, 0.7104, 0.8176, 0.6963, 0.75, 0.7227, 0.8137, 0.6963, 0.7506, 0.6804, 0.8178, 0.6683, 0.8136, 0.0669, 0.7654, 0.06651, 0.6964, 0.1338, 0.6964, 0.1329, 0.7654, 0.7264, 0.8827, 0.7104, 0.8176, 0.7227, 0.8137, 0.7506, 0.875, 0.06804, 0.8317, 0.0669, 0.7654, 0.1329, 0.7654, 0.1302, 0.8317, 0.7437, 0.9426, 0.7264, 0.8827, 0.7506, 0.875, 0.7789, 0.9315, 0.0699, 0.8928, 0.06804, 0.8317, 0.1302, 0.8317, 0.1258, 0.8928, 0.7616, 0.9952, 0.7437, 0.9426, 0.7789, 0.9315, 0.8064, 0.981, 0.0724, 0.9464, 0.0699, 0.8928, 0.1258, 0.8928, 0.12, 0.9464, 0.1329, 0.7654, 0.1338, 0.6964, 0.1993, 0.6964, 0.1971, 0.7654, 0.7506, 0.875, 0.7227, 0.8137, 0.7341, 0.8074, 0.7729, 0.8625, 0.1302, 0.8317, 0.1329, 0.7654, 0.1971, 0.7654, 0.1907, 0.8317, 0.7789, 0.9315, 0.7506, 0.875, 0.7729, 0.8625, 0.8113, 0.9133, 0.1258, 0.8928, 0.1302, 0.8317, 0.1907, 0.8317, 0.1803, 0.8928, 0.8064, 0.981, 0.7789, 0.9315, 0.8113, 0.9133, 0.8477, 0.9579, 0.12, 0.9464, 0.1258, 0.8928, 0.1803, 0.8928, 0.1663, 0.9464, 0.1258, 0.5, 0.12, 0.4464, 0.1663, 0.4464, 0.1803, 0.5, 0.6068, 0.9298, 0.5756, 0.9785, 0.5355, 0.9544, 0.5753, 0.9109, 0.1302, 0.5611, 0.1258, 0.5, 0.1803, 0.5, 0.1907, 0.5611, 0.6381, 0.8741, 0.6068, 0.9298, 0.5753, 0.9109, 0.6164, 0.8611, 0.1329, 0.6274, 0.1302, 0.5611, 0.1907, 0.5611, 0.1971, 0.6274, 0.6683, 0.8136, 0.6381, 0.8741, 0.6164, 0.8611, 0.6572, 0.8069, 0.1338, 0.6964, 0.1329, 0.6274, 0.1971, 0.6274, 0.1993, 0.6964, 0.7227, 0.8137, 0.6963, 0.75, 0.7341, 0.8074, 0.6963, 0.7506, 0.6683, 0.8136, 0.6572, 0.8069, 0.5753, 0.9109, 0.5355, 0.9544, 0.5007, 0.9224, 0.5479, 0.8857, 0.1907, 0.5611, 0.1803, 0.5, 0.2311, 0.5, 0.2472, 0.5611, 0.6164, 0.8611, 0.5753, 0.9109, 0.5479, 0.8857, 0.5975, 0.8438, 0.1971, 0.6274, 0.1907, 0.5611, 0.2472, 0.5611, 0.2571, 0.6274, 0.6572, 0.8069, 0.6164, 0.8611, 0.5975, 0.8438, 0.6476, 0.7981, 0.1993, 0.6964, 0.1971, 0.6274, 0.2571, 0.6274, 0.2604, 0.6964, 0.7341, 0.8074, 0.6963, 0.75, 0.7441, 0.7988, 0.6963, 0.7506, 0.6572, 0.8069, 0.6476, 0.7981, 0.1971, 0.7654, 0.1993, 0.6964, 0.2604, 0.6964, 0.2571, 0.7654, 0.7729, 0.8625, 0.7341, 0.8074, 0.7441, 0.7988, 0.7925, 0.8457, 0.1907, 0.8317, 0.1971, 0.7654, 0.2571, 0.7654, 0.2472, 0.8317, 0.8113, 0.9133, 0.7729, 0.8625, 0.7925, 0.8457, 0.8397, 0.8889, 0.1803, 0.8928, 0.1907, 0.8317, 0.2472, 0.8317, 0.2311, 0.8928, 0.8477, 0.9579, 0.8113, 0.9133, 0.8397, 0.8889, 0.8838, 0.9268, 0.5355, 0.9544, 0.4987, 0.99, 0.4577, 0.9524, 0.5007, 0.9224, 0.8807, 0.9944, 0.8477, 0.9579, 0.8838, 0.9268, 0.9232, 0.9579, 0.2472, 0.8317, 0.2571, 0.7654, 0.3105, 0.7654, 0.2975, 0.8317, 0.8397, 0.8889, 0.7925, 0.8457, 0.8086, 0.8252, 0.863, 0.8591, 0.2311, 0.8928, 0.2472, 0.8317, 0.2975, 0.8317, 0.2764, 0.8928, 0.8838, 0.9268, 0.8397, 0.8889, 0.863, 0.8591, 0.9135, 0.8889, 0.5007, 0.9224, 0.4577, 0.9524, 0.4243, 0.907, 0.4723, 0.8838, 0.9232, 0.9579, 0.8838, 0.9268, 0.9135, 0.8889, 0.9581, 0.9133, 0.5479, 0.8857, 0.5007, 0.9224, 0.4723, 0.8838, 0.5256, 0.8554, 0.2472, 0.5611, 0.2311, 0.5, 0.2764, 0.5, 0.2975, 0.5611, 0.5975, 0.8438, 0.5479, 0.8857, 0.5256, 0.8554, 0.5822, 0.8229, 0.2571, 0.6274, 0.2472, 0.5611, 0.2975, 0.5611, 0.3105, 0.6274, 0.6476, 0.7981, 0.5975, 0.8438, 0.5822, 0.8229, 0.6398, 0.7875, 0.2604, 0.6964, 0.2571, 0.6274, 0.3105, 0.6274, 0.3149, 0.6964, 0.7441, 0.7988, 0.6963, 0.75, 0.7523, 0.7883, 0.6963, 0.7506, 0.6476, 0.7981, 0.6398, 0.7875, 0.2571, 0.7654, 0.2604, 0.6964, 0.3149, 0.6964, 0.3105, 0.7654, 0.7925, 0.8457, 0.7441, 0.7988, 0.7523, 0.7883, 0.8086, 0.8252, 0.5822, 0.8229, 0.5256, 0.8554, 0.5094, 0.821, 0.571, 0.7992, 0.378, 0.2654, 0.3671, 0.3317, 0.3123, 0.3317, 0.3198, 0.2654, 0.6398, 0.7875, 0.5822, 0.8229, 0.571, 0.7992, 0.6341, 0.7754, 0.3817, 0.1964, 0.378, 0.2654, 0.3198, 0.2654, 0.3223, 0.1964, 0.7523, 0.7883, 0.6963, 0.75, 0.7584, 0.7764, 0.6963, 0.7506, 0.6398, 0.7875, 0.6341, 0.7754, 0.378, 0.1274, 0.3817, 0.1964, 0.3223, 0.1964, 0.3198, 0.1274, 0.8086, 0.8252, 0.7523, 0.7883, 0.7584, 0.7764, 0.8205, 0.8018, 0.3671, 0.06112, 0.378, 0.1274, 0.3198, 0.1274, 0.3123, 0.06112, 0.863, 0.8591, 0.8086, 0.8252, 0.8205, 0.8018, 0.8803, 0.8252, 0.3495, 0.0, 0.3671, 0.06112, 0.3123, 0.06112, 0.3001, 6.322e-08, 0.9135, 0.8889, 0.863, 0.8591, 0.8803, 0.8252, 0.9355, 0.8457, 0.4723, 0.8838, 0.4243, 0.907, 0.4, 0.8556, 0.4516, 0.8401, 0.9581, 0.9133, 0.9135, 0.8889, 0.9355, 0.8457, 0.984, 0.8625, 0.5256, 0.8554, 0.4723, 0.8838, 0.4516, 0.8401, 0.5094, 0.821, 0.3671, 0.3317, 0.3495, 0.3928, 0.3001, 0.3928, 0.3123, 0.3317, 0.8803, 0.8252, 0.8205, 0.8018, 0.8278, 0.7764, 0.891, 0.7883, 0.3001, 6.322e-08, 0.3123, 0.06112, 0.2527, 0.06112, 0.2466, 8.429e-08, 0.9355, 0.8457, 0.8803, 0.8252, 0.891, 0.7883, 0.9491, 0.7988, 0.4516, 0.8401, 0.4, 0.8556, 0.3856, 0.8, 0.4394, 0.7928, 0.984, 0.8625, 0.9355, 0.8457, 0.9491, 0.7988, 1.0, 0.8074, 0.5094, 0.821, 0.4516, 0.8401, 0.4394, 0.7928, 0.4997, 0.7839, 0.3123, 0.3317, 0.3001, 0.3928, 0.2466, 0.3928, 0.2527, 0.3317, 0.571, 0.7992, 0.5094, 0.821, 0.4997, 0.7839, 0.5643, 0.7736, 0.3198, 0.2654, 0.3123, 0.3317, 0.2527, 0.3317, 0.2566, 0.2654, 0.6341, 0.7754, 0.571, 0.7992, 0.5643, 0.7736, 0.6307, 0.7624, 0.3223, 0.1964, 0.3198, 0.2654, 0.2566, 0.2654, 0.2578, 0.1964, 0.7584, 0.7764, 0.6963, 0.75, 0.7621, 0.7635, 0.6963, 0.7506, 0.6341, 0.7754, 0.6307, 0.7624, 0.3198, 0.1274, 0.3223, 0.1964, 0.2578, 0.1964, 0.2566, 0.1274, 0.8205, 0.8018, 0.7584, 0.7764, 0.7621, 0.7635, 0.8278, 0.7764, 0.3123, 0.06112, 0.3198, 0.1274, 0.2566, 0.1274, 0.2527, 0.06112, 0.2566, 0.2654, 0.2527, 0.3317, 0.1908, 0.3317, 0.1908, 0.2654, 0.6307, 0.7624, 0.5643, 0.7736, 0.5625, 0.7472, 0.6298, 0.7489, 0.2578, 0.1964, 0.2566, 0.2654, 0.1908, 0.2654, 0.1908, 0.1964, 0.7621, 0.7635, 0.6963, 0.75, 0.7634, 0.75, 0.6963, 0.7506, 0.6307, 0.7624, 0.6298, 0.7489, 0.2566, 0.1274, 0.2578, 0.1964, 0.1908, 0.1964, 0.1908, 0.1274, 0.8278, 0.7764, 0.7621, 0.7635, 0.7634, 0.75, 0.8303, 0.75, 0.2527, 0.06112, 0.2566, 0.1274, 0.1908, 0.1274, 0.1908, 0.06112, 0.891, 0.7883, 0.8278, 0.7764, 0.8303, 0.75, 0.8946, 0.75, 0.2466, 8.429e-08, 0.2527, 0.06112, 0.1908, 0.06112, 0.1908, 1.264e-07, 0.9491, 0.7988, 0.891, 0.7883, 0.8946, 0.75, 0.9537, 0.75, 0.4394, 0.7928, 0.3856, 0.8, 0.3817, 0.7426, 0.436, 0.744, 0.2466, 0.3928, 0.2382, 0.4464, 0.1908, 0.4464, 0.1908, 0.3928, 0.4997, 0.7839, 0.4394, 0.7928, 0.436, 0.744, 0.4971, 0.7455, 0.2527, 0.3317, 0.2466, 0.3928, 0.1908, 0.3928, 0.1908, 0.3317, 0.5643, 0.7736, 0.4997, 0.7839, 0.4971, 0.7455, 0.5625, 0.7472, 0.1908, 1.264e-07, 0.1908, 0.06112, 0.1289, 0.06112, 0.1351, 1.264e-07, 0.9537, 0.75, 0.8946, 0.75, 0.891, 0.7117, 0.9491, 0.7012, 0.436, 0.744, 0.3817, 0.7426, 0.3884, 0.6854, 0.4417, 0.6953, 0.1908, 0.3928, 0.1908, 0.4464, 0.1435, 0.4464, 0.1351, 0.3928, 0.4971, 0.7455, 0.436, 0.744, 0.4417, 0.6953, 0.5016, 0.7073, 0.1908, 0.3317, 0.1908, 0.3928, 0.1351, 0.3928, 0.1289, 0.3317, 0.5625, 0.7472, 0.4971, 0.7455, 0.5016, 0.7073, 0.5656, 0.7208, 0.1908, 0.2654, 0.1908, 0.3317, 0.1289, 0.3317, 0.1251, 0.2654, 0.6298, 0.7489, 0.5625, 0.7472, 0.5656, 0.7208, 0.6314, 0.7355, 0.1908, 0.1964, 0.1908, 0.2654, 0.1251, 0.2654, 0.1238, 0.1964, 0.7634, 0.75, 0.6963, 0.75, 0.7621, 0.7365, 0.6963, 0.7506, 0.6298, 0.7489, 0.6314, 0.7355, 0.1908, 0.1274, 0.1908, 0.1964, 0.1238, 0.1964, 0.1251, 0.1274, 0.8303, 0.75, 0.7634, 0.75, 0.7621, 0.7365, 0.8278, 0.7236, 0.1908, 0.06112, 0.1908, 0.1274, 0.1251, 0.1274, 0.1289, 0.06112, 0.8946, 0.75, 0.8303, 0.75, 0.8278, 0.7236, 0.891, 0.7117, 0.6314, 0.7355, 0.5656, 0.7208, 0.5735, 0.6957, 0.6354, 0.7226, 0.1238, 0.1964, 0.1251, 0.2654, 0.06191, 0.2654, 0.05939, 0.1964, 0.7621, 0.7365, 0.6963, 0.75, 0.7584, 0.7236, 0.6963, 0.7506, 0.6314, 0.7355, 0.6354, 0.7226, 0.1251, 0.1274, 0.1238, 0.1964, 0.05939, 0.1964, 0.06191, 0.1274, 0.8278, 0.7236, 0.7621, 0.7365, 0.7584, 0.7236, 0.8205, 0.6982, 0.1289, 0.06112, 0.1251, 0.1274, 0.06191, 0.1274, 0.06939, 0.06112, 0.891, 0.7117, 0.8278, 0.7236, 0.8205, 0.6982, 0.8803, 0.6748, 0.1351, 1.264e-07, 0.1289, 0.06112, 0.06939, 0.06112, 0.08154, 1.686e-07, 0.9491, 0.7012, 0.891, 0.7117, 0.8803, 0.6748, 0.9355, 0.6543, 0.4417, 0.6953, 0.3884, 0.6854, 0.4054, 0.6306, 0.4562, 0.6488, 1.0, 0.6926, 0.9491, 0.7012, 0.9355, 0.6543, 0.984, 0.6375, 0.5016, 0.7073, 0.4417, 0.6953, 0.4562, 0.6488, 0.513, 0.6707, 0.1289, 0.3317, 0.1351, 0.3928, 0.08154, 0.3928, 0.06939, 0.3317, 0.5656, 0.7208, 0.5016, 0.7073, 0.513, 0.6707, 0.5735, 0.6957, 0.1251, 0.2654, 0.1289, 0.3317, 0.06939, 0.3317, 0.06191, 0.2654, 0.9355, 0.6543, 0.8803, 0.6748, 0.863, 0.6409, 0.9135, 0.6111, 0.4562, 0.6488, 0.4054, 0.6306, 0.4322, 0.5805, 0.479, 0.6061, 0.984, 0.6375, 0.9355, 0.6543, 0.9135, 0.6111, 0.9581, 0.5867, 0.513, 0.6707, 0.4562, 0.6488, 0.479, 0.6061, 0.5309, 0.6372, 0.06939, 0.3317, 0.08154, 0.3928, 0.03216, 0.3928, 0.01453, 0.3317, 0.5735, 0.6957, 0.513, 0.6707, 0.5309, 0.6372, 0.5858, 0.6726, 0.06191, 0.2654, 0.06939, 0.3317, 0.01453, 0.3317, 0.003667, 0.2654, 0.6354, 0.7226, 0.5735, 0.6957, 0.5858, 0.6726, 0.6416, 0.7108, 0.05939, 0.1964, 0.06191, 0.2654, 0.003667, 0.2654, 0.0, 0.1964, 0.7584, 0.7236, 0.6963, 0.75, 0.7523, 0.7117, 0.6963, 0.7506, 0.6354, 0.7226, 0.6416, 0.7108, 0.06191, 0.1274, 0.05939, 0.1964, 0.0, 0.1964, 0.003667, 0.1274, 0.8205, 0.6982, 0.7584, 0.7236, 0.7523, 0.7117, 0.8086, 0.6748, 0.06939, 0.06112, 0.06191, 0.1274, 0.003667, 0.1274, 0.01453, 0.06113, 0.8803, 0.6748, 0.8205, 0.6982, 0.8086, 0.6748, 0.863, 0.6409, 0.08154, 1.686e-07, 0.06939, 0.06112, 0.01453, 0.06113, 0.03216, 1.897e-07, 0.3817, 0.25, 0.3861, 0.181, 0.4395, 0.181, 0.4361, 0.25, 0.7523, 0.7117, 0.6963, 0.75, 0.7441, 0.7012, 0.6963, 0.7506, 0.6416, 0.7108, 0.65, 0.7006, 0.3861, 0.319, 0.3817, 0.25, 0.4361, 0.25, 0.4395, 0.319, 0.8086, 0.6748, 0.7523, 0.7117, 0.7441, 0.7012, 0.7925, 0.6543, 0.399, 0.3853, 0.3861, 0.319, 0.4395, 0.319, 0.4494, 0.3853, 0.863, 0.6409, 0.8086, 0.6748, 0.7925, 0.6543, 0.8397, 0.6111, 0.4201, 0.4464, 0.399, 0.3853, 0.4494, 0.3853, 0.4654, 0.4464, 0.9135, 0.6111, 0.863, 0.6409, 0.8397, 0.6111, 0.8838, 0.5732, 0.479, 0.6061, 0.4322, 0.5805, 0.4676, 0.5368, 0.5091, 0.569, 0.9581, 0.5867, 0.9135, 0.6111, 0.8838, 0.5732, 0.9232, 0.5421, 0.5309, 0.6372, 0.479, 0.6061, 0.5091, 0.569, 0.5545, 0.608, 0.399, 0.1147, 0.4201, 0.05358, 0.4654, 0.05358, 0.4494, 0.1147, 0.5858, 0.6726, 0.5309, 0.6372, 0.5545, 0.608, 0.6021, 0.6525, 0.3861, 0.181, 0.399, 0.1147, 0.4494, 0.1147, 0.4395, 0.181, 0.6416, 0.7108, 0.5858, 0.6726, 0.6021, 0.6525, 0.65, 0.7006, 0.5091, 0.569, 0.4676, 0.5368, 0.5104, 0.5013, 0.5455, 0.5388, 0.9232, 0.5421, 0.8838, 0.5732, 0.8477, 0.5421, 0.8807, 0.5056, 0.5545, 0.608, 0.5091, 0.569, 0.5455, 0.5388, 0.5831, 0.5843, 0.4494, 0.1147, 0.4654, 0.05358, 0.5163, 0.05358, 0.5058, 0.1147, 0.6021, 0.6525, 0.5545, 0.608, 0.5831, 0.5843, 0.6218, 0.6361, 0.4395, 0.181, 0.4494, 0.1147, 0.5058, 0.1147, 0.4994, 0.181, 0.65, 0.7006, 0.6021, 0.6525, 0.6218, 0.6361, 0.66, 0.6923, 0.4361, 0.25, 0.4395, 0.181, 0.4994, 0.181, 0.4973, 0.25, 0.7441, 0.7012, 0.6963, 0.75, 0.7341, 0.6926, 0.6963, 0.7506, 0.65, 0.7006, 0.66, 0.6923, 0.4395, 0.319, 0.4361, 0.25, 0.4973, 0.25, 0.4994, 0.319, 0.7925, 0.6543, 0.7441, 0.7012, 0.7341, 0.6926, 0.7729, 0.6375, 0.4494, 0.3853, 0.4395, 0.319, 0.4994, 0.319, 0.5058, 0.3853, 0.8397, 0.6111, 0.7925, 0.6543, 0.7729, 0.6375, 0.8113, 0.5867, 0.4654, 0.4464, 0.4494, 0.3853, 0.5058, 0.3853, 0.5163, 0.4464, 0.8838, 0.5732, 0.8397, 0.6111, 0.8113, 0.5867, 0.8477, 0.5421, 0.6963, 0.7506, 0.66, 0.6923, 0.6714, 0.6862, 0.4994, 0.319, 0.4973, 0.25, 0.5627, 0.25, 0.5637, 0.319, 0.7729, 0.6375, 0.7341, 0.6926, 0.7227, 0.6863, 0.7506, 0.625, 0.5058, 0.3853, 0.4994, 0.319, 0.5637, 0.319, 0.5663, 0.3853, 0.8113, 0.5867, 0.7729, 0.6375, 0.7506, 0.625, 0.7789, 0.5685, 0.5163, 0.4464, 0.5058, 0.3853, 0.5663, 0.3853, 0.5707, 0.4464, 0.8477, 0.5421, 0.8113, 0.5867, 0.7789, 0.5685, 0.8064, 0.519, 0.5303, 0.5, 0.5163, 0.4464, 0.5707, 0.4464, 0.5766, 0.5, 0.5163, 0.05358, 0.5303, 2.107e-08, 0.5766, 2.107e-08, 0.5707, 0.05358, 0.5831, 0.5843, 0.5455, 0.5388, 0.5867, 0.5167, 0.6155, 0.567, 0.5058, 0.1147, 0.5163, 0.05358, 0.5707, 0.05358, 0.5663, 0.1147, 0.6218, 0.6361, 0.5831, 0.5843, 0.6155, 0.567, 0.6441, 0.6242, 0.4994, 0.181, 0.5058, 0.1147, 0.5663, 0.1147, 0.5637, 0.181, 0.66, 0.6923, 0.6218, 0.6361, 0.6441, 0.6242, 0.6714, 0.6862, 0.4973, 0.25, 0.4994, 0.181, 0.5637, 0.181, 0.5627, 0.25, 0.7341, 0.6926, 0.6963, 0.75, 0.7227, 0.6863, 0.6155, 0.567, 0.5867, 0.5167, 0.6311, 0.5036, 0.6504, 0.5567, 0.5663, 0.1147, 0.5707, 0.05358, 0.6266, 0.05358, 0.6285, 0.1147, 0.6441, 0.6242, 0.6155, 0.567, 0.6504, 0.5567, 0.6681, 0.6171, 0.5637, 0.181, 0.5663, 0.1147, 0.6285, 0.1147, 0.6296, 0.181, 0.6714, 0.6862, 0.6441, 0.6242, 0.6681, 0.6171, 0.6836, 0.6826, 0.5627, 0.25, 0.5637, 0.181, 0.6296, 0.181, 0.63, 0.25, 0.7227, 0.6863, 0.6963, 0.75, 0.7104, 0.6824, 0.6963, 0.7506, 0.6714, 0.6862, 0.6836, 0.6826, 0.5637, 0.319, 0.5627, 0.25, 0.63, 0.25, 0.6296, 0.319, 0.7506, 0.625, 0.7227, 0.6863, 0.7104, 0.6824, 0.7264, 0.6173, 0.5663, 0.3853, 0.5637, 0.319, 0.6296, 0.319, 0.6285, 0.3853, 0.7789, 0.5685, 0.7506, 0.625, 0.7264, 0.6173, 0.7437, 0.5574, 0.5707, 0.4464, 0.5663, 0.3853, 0.6285, 0.3853, 0.6266, 0.4464, 0.8064, 0.519, 0.7789, 0.5685, 0.7437, 0.5574, 0.7616, 0.5048, 0.5766, 0.5, 0.5707, 0.4464, 0.6266, 0.4464, 0.6241, 0.5, 0.5707, 0.05358, 0.5766, 2.107e-08, 0.6241, 0.0, 0.6266, 0.05358, 0.7264, 0.6173, 0.7104, 0.6824, 0.6975, 0.681, 0.7012, 0.6147, 0.6285, 0.3853, 0.6296, 0.319, 0.6949, 0.319, 0.6899, 0.3853, 0.7437, 0.5574, 0.7264, 0.6173, 0.7012, 0.6147, 0.7071, 0.5536, 0.6266, 0.4464, 0.6285, 0.3853, 0.6899, 0.3853, 0.6819, 0.4464, 0.7616, 0.5048, 0.7437, 0.5574, 0.7071, 0.5536, 0.7151, 0.5, 0.6241, 0.5, 0.6266, 0.4464, 0.6819, 0.4464, 0.6712, 0.5, 0.6266, 0.05358, 0.6241, 0.0, 0.6712, 0.0, 0.6819, 0.05358, 0.6504, 0.5567, 0.6311, 0.5036, 0.6771, 0.5, 0.6865, 0.5538, 0.6285, 0.1147, 0.6266, 0.05358, 0.6819, 0.05358, 0.6899, 0.1147, 0.6681, 0.6171, 0.6504, 0.5567, 0.6865, 0.5538, 0.693, 0.6151, 0.6296, 0.181, 0.6285, 0.1147, 0.6899, 0.1147, 0.6949, 0.181, 0.6836, 0.6826, 0.6681, 0.6171, 0.693, 0.6151, 0.6963, 0.6816, 0.63, 0.25, 0.6296, 0.181, 0.6949, 0.181, 0.6965, 0.25, 0.7104, 0.6824, 0.6963, 0.75, 0.6975, 0.681, 0.6963, 0.7506, 0.6836, 0.6826, 0.6963, 0.6816, 0.6296, 0.319, 0.63, 0.25, 0.6965, 0.25, 0.6949, 0.319, 0.6965, 0.425, 0.6965, 0.2839, 0.8014, 0.2839, 0.8014, 0.425, 0.8312, 0.2793, 0.8312, 0.1428, 0.912, 0.1428, 0.9361, 0.2793, 0.8336, 0.1411, 0.8336, 0.0, 0.9144, 1.581e-08, 0.9144, 0.1411, 0.9063, 0.2839, 0.9063, 0.4204, 0.8014, 0.4204, 0.8255, 0.2839, 0.6965, 6.322e-08, 0.8336, 0.0, 0.8336, 0.1428, 0.6965, 0.1428, 0.6965, 0.2839, 0.6965, 0.1428, 0.8312, 0.1428, 0.8312, 0.2839])
me_sphere.materials.append(mat_material_001)
me_sphere.use_remesh_preserve_volume = False
me_sphere.use_remesh_preserve_attributes = False
me_sphere.use_mirror_vertex_groups = False
me_sphere.update()

# ---- objects
ob_sphere_002 = bpy.data.objects.new('Sphere.002', me_sphere_002)
ob_sphere_001 = bpy.data.objects.new('Sphere.001', me_sphere_001)
ob_sphere = bpy.data.objects.new('Sphere', me_sphere)

# ---- transforms, parenting, visibility, modifiers, constraints
ob_sphere_002.location = (0.0, -0.01615, 0.0)
ob_sphere_002.lineart.crease_threshold = 0.0
_m = ob_sphere_002.modifiers.new('Mirror', 'MIRROR')
ob_sphere_001.location = (0.0, 0.0, 0.0)
ob_sphere_001.lineart.crease_threshold = 0.0
_m = ob_sphere_001.modifiers.new('Mirror', 'MIRROR')
ob_sphere.location = (0.0, 0.0, 0.0)
ob_sphere.lineart.crease_threshold = 0.0
_m = ob_sphere.modifiers.new('Mirror', 'MIRROR')

# ---- collection membership
col_collection_1.objects.link(ob_sphere_002)
col_collection_1.objects.link(ob_sphere_001)
col_collection_1.objects.link(ob_sphere)

# ---- scene / render settings (as saved in the file)
scene.frame_start = 1; scene.frame_end = 250; scene.frame_set(1)
scene.render.engine = 'BLENDER_EEVEE_NEXT'
scene.render.resolution_percentage = 50
scene.render.dither_intensity = 0.0
scene.cycles.use_denoising = False
scene.cycles.samples = 128
scene.cycles.sampling_pattern = 'TABULATED_SOBOL'
scene.cycles.light_sampling_threshold = 0.0
scene.cycles.use_adaptive_sampling = False
scene.cycles.use_light_tree = False
scene.cycles.blur_glossy = 0.0
scene.cycles.sample_clamp_indirect = 0.0
scene.view_settings.view_transform = 'Standard'
bpy.context.view_layer.update()

# ---- added for rendering (the .blend has no active camera and no usable light): camera, sun
cam_auto = bpy.data.cameras.new('AutoCamera')
cam_auto.lens = 50.0
cam_auto.sensor_width = 36.0
cam_auto.clip_end = 1000.0
ob_auto_camera = bpy.data.objects.new('AutoCamera', cam_auto)
scene.collection.objects.link(ob_auto_camera)
ob_auto_camera.location = (6.66742, -8.14309, 5.33394)
ob_auto_camera.rotation_euler = (1.09748, -7.21219e-08, 0.694738)
scene.camera = ob_auto_camera
light_auto_sun = bpy.data.lights.new('AutoSun', 'SUN')
light_auto_sun.energy = 3.0
light_auto_sun.angle = 0.0523599
ob_auto_sun = bpy.data.objects.new('AutoSun', light_auto_sun)
scene.collection.objects.link(ob_auto_sun)
ob_auto_sun.rotation_euler = (0.872665, 0.174533, 0.523599)
bpy.context.view_layer.update()
